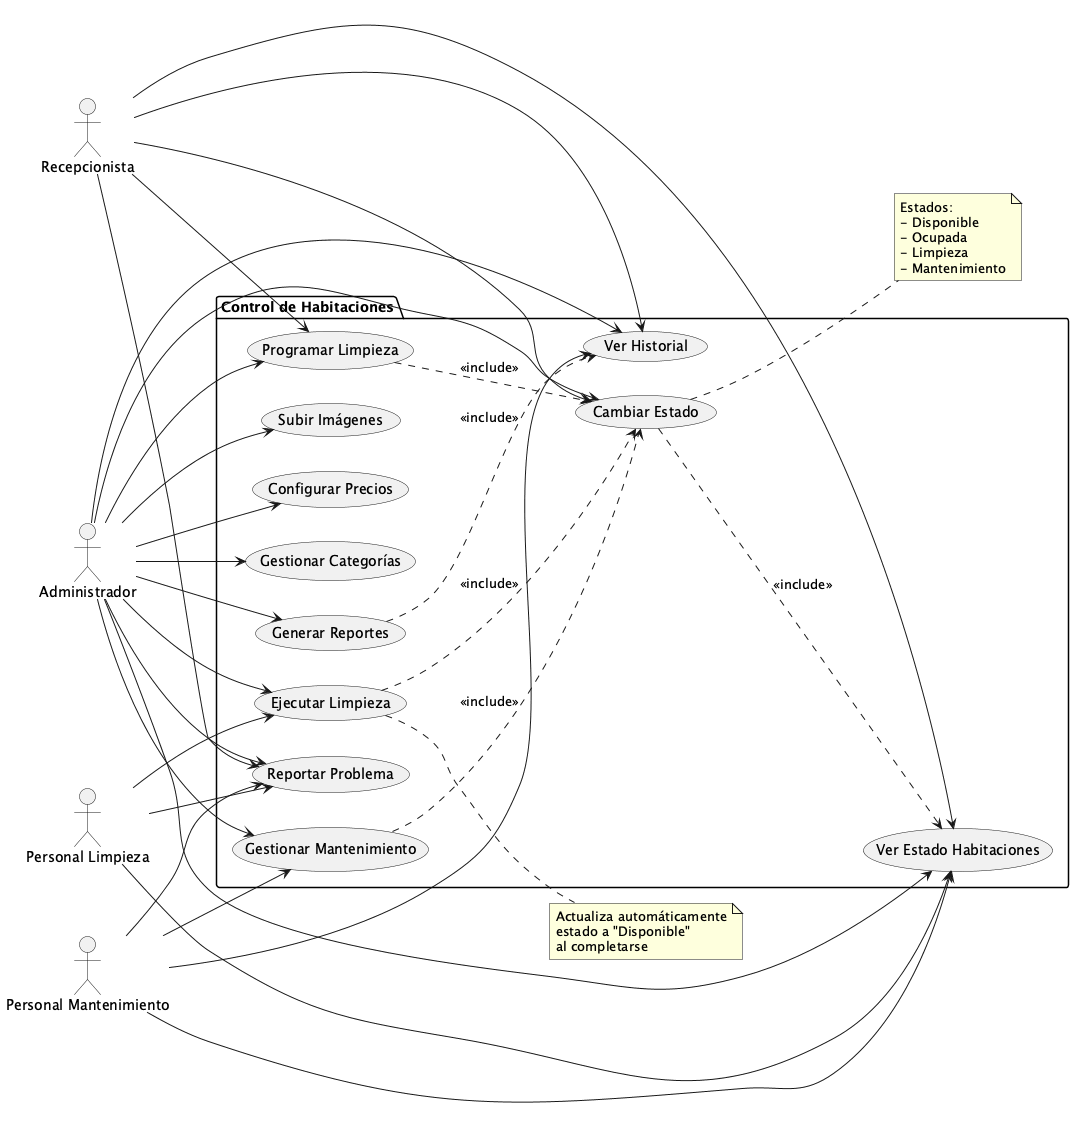

The diagram above was rendered by PlantUML. Its source (embedded in the PNG):
@startuml UseCaseHabitaciones
left to right direction

actor "Recepcionista" as Recepcionista
actor "Personal Limpieza" as Limpieza
actor "Personal Mantenimiento" as Mantenimiento
actor "Administrador" as Admin

package "Control de Habitaciones" {
    usecase "Ver Estado Habitaciones" as UC1
    usecase "Cambiar Estado" as UC2
    usecase "Programar Limpieza" as UC3
    usecase "Ejecutar Limpieza" as UC4
    usecase "Reportar Problema" as UC5
    usecase "Gestionar Mantenimiento" as UC6
    usecase "Subir Imágenes" as UC7
    usecase "Configurar Precios" as UC8
    usecase "Gestionar Categorías" as UC9
    usecase "Ver Historial" as UC10
    usecase "Generar Reportes" as UC11
}

' Relaciones Recepcionista
Recepcionista --> UC1
Recepcionista --> UC2
Recepcionista --> UC3
Recepcionista --> UC5
Recepcionista --> UC10

' Relaciones Personal Limpieza
Limpieza --> UC1
Limpieza --> UC4
Limpieza --> UC5

' Relaciones Personal Mantenimiento
Mantenimiento --> UC1
Mantenimiento --> UC5
Mantenimiento --> UC6
Mantenimiento --> UC10

' Relaciones Administrador
Admin --> UC1
Admin --> UC2
Admin --> UC3
Admin --> UC4
Admin --> UC5
Admin --> UC6
Admin --> UC7
Admin --> UC8
Admin --> UC9
Admin --> UC10
Admin --> UC11

' Extends y Includes
UC2 ..> UC1 : <<include>>
UC3 ..> UC2 : <<include>>
UC4 ..> UC2 : <<include>>
UC6 ..> UC2 : <<include>>
UC11 ..> UC10 : <<include>>

note right of UC2
  Estados:
  - Disponible
  - Ocupada  
  - Limpieza
  - Mantenimiento
end note

note right of UC4
  Actualiza automáticamente
  estado a "Disponible"
  al completarse
end note

@enduml